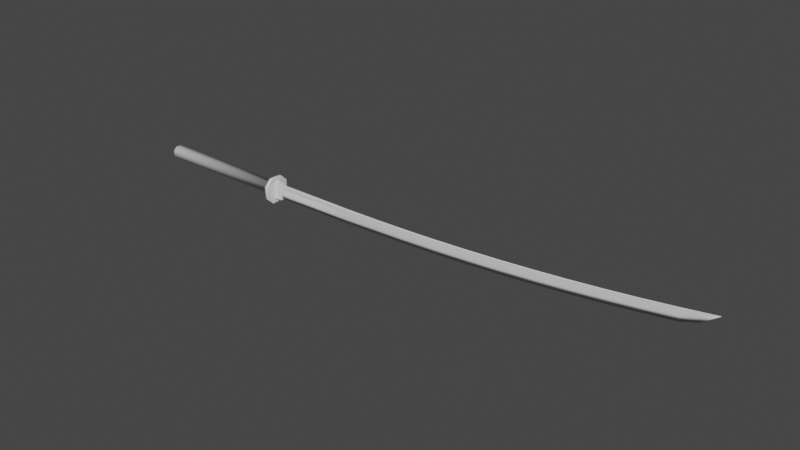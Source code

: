 # Source: katanaBlend.blend  (saved by Blender 2.90.8; exported with 4.5.12 LTS)
import bpy
from mathutils import Matrix  # noqa: F401  (used for matrix-valued properties, if any)

bpy.ops.wm.read_factory_settings(use_empty=True)
scene = bpy.context.scene
scene.name = 'Scene'

# ---- collections
col_sword = bpy.data.collections.new('Sword'); scene.collection.children.link(col_sword)

# ---- materials (node trees are filled in below, after node groups)
mat_material = bpy.data.materials.new('Material')
mat_material.alpha_threshold = 0.0
mat_material.use_transparent_shadow = False
mat_material.line_color = (0.0, 0.0, 0.0, 1.0)

# ---- material node trees
mat_material.use_nodes = True; mat_material.node_tree.nodes.clear()
_N = mat_material.node_tree.nodes; _L = mat_material.node_tree.links
n0 = _N.new('ShaderNodeOutputMaterial'); n0.name = 'Material Output'; n0.location = (300, 300)
n1 = _N.new('ShaderNodeBsdfPrincipled'); n1.name = 'Principled BSDF'; n1.location = (10, 300)
n1.distribution = 'GGX'
n1.subsurface_method = 'BURLEY'
n1.inputs[2].default_value = 0.4
n1.inputs[3].default_value = 1.45
n1.inputs[27].default_value = (0.0, 0.0, 0.0, 1.0)
n1.inputs[28].default_value = 1.0
_L.new(n1.outputs[0], n0.inputs[0])
n0.is_active_output = True

# ---- world
world_world = bpy.data.worlds.new('World'); scene.world = world_world
world_world.use_nodes = True; world_world.node_tree.nodes.clear()
_N = world_world.node_tree.nodes; _L = world_world.node_tree.links
n0 = _N.new('ShaderNodeOutputWorld'); n0.name = 'World Output'; n0.location = (300, 300)
n1 = _N.new('ShaderNodeBackground'); n1.name = 'Background'; n1.location = (10, 300)
n1.inputs[0].default_value = (0.05088, 0.05088, 0.05088, 1.0)
_L.new(n1.outputs[0], n0.inputs[0])
n0.is_active_output = True
world_world.color = (0.05088, 0.05088, 0.05088)
world_world.use_sun_shadow = False
world_world.sun_shadow_jitter_overblur = 0.0

# ---- meshes
me_cube = bpy.data.meshes.new('Cube')
me_cube.from_pydata([(5.475, 2.064, 1.007), (5.475, 1.007, 2.064), (5.475, 1.007, -2.064), (5.475, 2.064, -1.007), (5.475, -1.007, 2.064), (5.475, -2.064, 1.007), (5.475, -2.064, -1.007), (5.475, -1.007, -2.064), (-17.6, 0.3676, 0.8), (-17.4, 0.4504, 1.0), (-17.6, 0.8, 0.3676), (-17.4, 1.0, 0.4504), (-17.6, 0.8, -0.3676), (-17.4, 1.0, -0.4504), (-17.6, 0.3676, -0.8), (-17.4, 0.4504, -1.0), (-17.6, -0.8, 0.3676), (-17.4, -1.0, 0.4504), (-17.6, -0.3676, 0.8), (-17.4, -0.4504, 1.0), (-17.6, -0.3676, -0.8), (-17.4, -0.4504, -1.0), (-17.6, -0.8, -0.3676), (-17.4, -1.0, -0.4504), (5.475, 1.0, -0.4504), (5.475, 0.4504, -1.0), (5.475, -1.0, 0.4504), (5.475, -0.4504, 1.0), (5.475, -0.4504, -1.0), (5.475, -1.0, -0.4504), (5.475, 0.4504, 1.0), (5.475, 1.0, 0.4504), (6.051, 2.064, -1.007), (6.051, 0.4094, -1.351), (6.051, -2.064, 1.007), (6.051, -0.4094, 1.351), (6.051, -0.4094, -1.351), (6.051, -2.064, -1.007), (6.051, 0.4094, 1.351), (6.051, 2.064, 1.007), (6.051, -1.007, -2.064), (6.051, 1.007, -2.064), (6.051, 1.007, 2.064), (6.051, -1.007, 2.064), (7.266, -0.2431, -0.3497), (7.266, 0.2431, -0.3497), (7.266, 0.2431, 1.111), (7.266, -0.2431, 1.111), (7.266, -0.4094, -1.351), (7.266, 0.4094, -1.351), (7.266, 0.4094, 1.351), (7.266, -0.4094, 1.351), (79.64, -0.02431, 5.924), (79.64, 0.02431, 5.924), (79.64, 0.02431, 5.924), (79.64, -0.02431, 5.924), (20.68, -0.2185, 1.158), (20.68, 0.2185, 1.158), (20.67, -0.2189, -0.3033), (20.67, 0.2189, -0.3033), (26.16, -0.2011, 1.255), (31.64, -0.1809, 1.417), (37.11, -0.1586, 1.646), (42.55, -0.1353, 1.942), (47.98, -0.1118, 2.304), (53.37, -0.0893, 2.733), (58.72, -0.06861, 3.23), (64.03, -0.05076, 3.794), (69.29, -0.03676, 4.425), (74.49, -0.0276, 5.124), (26.15, -0.2017, -0.1157), (31.63, -0.1815, 0.05705), (37.1, -0.1593, 0.3015), (42.55, -0.136, 0.6177), (47.97, -0.1126, 1.006), (53.36, -0.09008, 1.467), (58.72, -0.06934, 1.999), (64.03, -0.05141, 2.605), (69.29, -0.03727, 3.283), (74.49, -0.02795, 4.034), (26.15, 0.2017, -0.1157), (31.63, 0.1815, 0.05705), (37.1, 0.1593, 0.3015), (42.55, 0.136, 0.6177), (47.97, 0.1126, 1.006), (53.36, 0.09008, 1.467), (58.72, 0.06934, 1.999), (64.03, 0.05141, 2.605), (69.29, 0.03727, 3.283), (74.49, 0.02795, 4.034), (74.49, 0.0276, 5.124), (69.29, 0.03676, 4.425), (64.03, 0.05076, 3.794), (58.72, 0.06861, 3.23), (53.37, 0.0893, 2.733), (47.98, 0.1118, 2.304), (42.55, 0.1353, 1.942), (37.11, 0.1586, 1.646), (31.64, 0.1809, 1.417), (26.16, 0.2011, 1.255), (77.07, -0.02516, 5.507), (77.07, -0.02527, 4.893), (77.07, 0.02527, 4.893), (77.07, 0.02516, 5.507), (7.266, 0.0, -1.185), (7.266, 0.0, 1.185), (79.64, 0.0, 5.964), (79.64, 0.0, 5.964), (20.67, 0.0, -1.139), (20.68, 0.0, 1.232), (26.15, 0.0, -0.9511), (31.63, 0.0, -0.7783), (37.09, 0.0, -0.5338), (42.54, 0.0, -0.2175), (47.96, 0.0, 0.1708), (53.36, 0.0, 0.6313), (58.71, 0.0, 1.164), (64.02, 0.0, 1.77), (69.28, 0.0, 2.448), (74.49, 0.0, 3.199), (26.16, 0.0, 1.328), (31.64, 0.0, 1.491), (37.11, 0.0, 1.72), (42.55, 0.0, 2.015), (47.98, 0.0, 2.378), (53.37, 0.0, 2.807), (58.72, 0.0, 3.303), (64.03, 0.0, 3.867), (69.29, 0.0, 4.498), (74.49, 0.0, 5.197), (77.07, 0.0, 4.058), (77.07, 0.0, 5.581), (7.266, -0.2431, 0.4768), (7.266, 0.2431, 0.4768), (79.64, -0.02431, 5.924), (79.64, 0.02431, 5.924), (20.68, 0.2186, 0.5236), (20.68, -0.2186, 0.5236), (26.16, 0.2014, 0.5814), (31.64, 0.1812, 0.747), (37.1, 0.1589, 0.9806), (42.55, 0.1356, 1.282), (47.97, 0.1122, 1.652), (53.36, 0.08966, 2.091), (58.72, 0.06895, 2.598), (64.03, 0.05106, 3.175), (69.29, 0.03699, 3.82), (74.49, 0.02775, 4.534), (26.16, -0.2014, 0.5814), (31.64, -0.1812, 0.747), (37.1, -0.1589, 0.9806), (42.55, -0.1356, 1.282), (47.97, -0.1122, 1.652), (53.36, -0.08966, 2.091), (58.72, -0.06895, 2.598), (64.03, -0.05106, 3.175), (69.29, -0.03699, 3.82), (74.49, -0.02775, 4.534), (77.07, 0.02523, 5.06), (77.07, -0.02523, 5.06), (79.64, 0.0, 5.964)], [], [(27, 19, 17, 26), (47, 105, 46, 50, 51), (21, 28, 29, 23), (13, 11, 31, 24), (20, 22, 16, 18, 8, 10, 12, 14), (5, 6, 37, 34), (15, 25, 28, 21), (25, 15, 13, 24), (14, 12, 13, 15), (18, 16, 17, 19), (22, 20, 21, 23), (10, 8, 9, 11), (29, 26, 17, 23), (30, 9, 19, 27), (8, 18, 19, 9), (12, 10, 11, 13), (9, 30, 31, 11), (3, 2, 25, 24), (5, 4, 27, 26), (7, 6, 29, 28), (1, 0, 31, 30), (16, 22, 23, 17), (20, 14, 15, 21), (2, 7, 28, 25), (0, 3, 24, 31), (6, 5, 26, 29), (4, 1, 30, 27), (0, 1, 42, 39), (4, 5, 34, 43), (7, 2, 41, 40), (40, 43, 34, 37), (6, 7, 40, 37), (2, 3, 32, 41), (3, 0, 39, 32), (41, 32, 39, 42), (1, 4, 43, 42), (33, 36, 40, 41), (35, 36, 48, 51), (36, 35, 43, 40), (131, 100, 55, 107), (35, 38, 42, 43), (38, 33, 41, 42), (36, 33, 49, 48), (38, 35, 51, 50), (45, 104, 44, 48, 49), (33, 38, 50, 49), (44, 132, 47, 51, 48), (160, 135, 54, 107), (159, 101, 52, 134), (130, 102, 53, 106), (158, 103, 54, 135), (133, 46, 57, 136), (104, 45, 59, 108), (132, 44, 58, 137), (105, 47, 56, 109), (136, 57, 99, 138), (138, 99, 98, 139), (139, 98, 97, 140), (140, 97, 96, 141), (141, 96, 95, 142), (142, 95, 94, 143), (143, 94, 93, 144), (144, 93, 92, 145), (145, 92, 91, 146), (146, 91, 90, 147), (108, 59, 80, 110), (110, 80, 81, 111), (111, 81, 82, 112), (112, 82, 83, 113), (113, 83, 84, 114), (114, 84, 85, 115), (115, 85, 86, 116), (116, 86, 87, 117), (117, 87, 88, 118), (118, 88, 89, 119), (137, 58, 70, 148), (148, 70, 71, 149), (149, 71, 72, 150), (150, 72, 73, 151), (151, 73, 74, 152), (152, 74, 75, 153), (153, 75, 76, 154), (154, 76, 77, 155), (155, 77, 78, 156), (156, 78, 79, 157), (109, 56, 60, 120), (120, 60, 61, 121), (121, 61, 62, 122), (122, 62, 63, 123), (123, 63, 64, 124), (124, 64, 65, 125), (125, 65, 66, 126), (126, 66, 67, 127), (127, 67, 68, 128), (128, 68, 69, 129), (147, 90, 103, 158), (119, 89, 102, 130), (157, 79, 101, 159), (129, 69, 100, 131), (90, 129, 131, 103), (79, 119, 130, 101), (91, 128, 129, 90), (92, 127, 128, 91), (93, 126, 127, 92), (94, 125, 126, 93), (95, 124, 125, 94), (96, 123, 124, 95), (97, 122, 123, 96), (98, 121, 122, 97), (99, 120, 121, 98), (57, 109, 120, 99), (78, 118, 119, 79), (77, 117, 118, 78), (76, 116, 117, 77), (75, 115, 116, 76), (74, 114, 115, 75), (73, 113, 114, 74), (72, 112, 113, 73), (71, 111, 112, 72), (70, 110, 111, 71), (58, 108, 110, 70), (46, 105, 109, 57), (44, 104, 108, 58), (101, 130, 106, 52), (134, 160, 107, 55), (103, 131, 107, 54), (52, 106, 160, 134), (69, 157, 159, 100), (89, 147, 158, 102), (68, 156, 157, 69), (67, 155, 156, 68), (66, 154, 155, 67), (65, 153, 154, 66), (64, 152, 153, 65), (63, 151, 152, 64), (62, 150, 151, 63), (61, 149, 150, 62), (60, 148, 149, 61), (56, 137, 148, 60), (88, 146, 147, 89), (87, 145, 146, 88), (86, 144, 145, 87), (85, 143, 144, 86), (84, 142, 143, 85), (83, 141, 142, 84), (82, 140, 141, 83), (81, 139, 140, 82), (80, 138, 139, 81), (59, 136, 138, 80), (47, 132, 137, 56), (45, 133, 136, 59), (102, 158, 135, 53), (100, 159, 134, 55), (106, 53, 135, 160), (46, 133, 45, 49, 50)])
me_cube.polygons.foreach_set('use_smooth', [1, 0, 1, 1, 1, 1, 1, 1, 1, 1, 1, 1, 1, 1, 1, 1, 1, 0, 0, 0, 0, 1, 1, 0, 0, 0, 0, 1, 1, 1, 0, 1, 1, 1, 0, 1, 0, 0, 0, 0, 0, 0, 0, 0, 0, 0, 0, 0, 1, 1, 0, 0, 1, 1, 0, 0, 0, 0, 0, 0, 0, 0, 0, 0, 0, 1, 1, 1, 1, 1, 1, 1, 1, 1, 1, 1, 1, 1, 1, 1, 1, 1, 1, 1, 1, 0, 0, 0, 0, 0, 0, 0, 0, 0, 0, 0, 1, 1, 0, 0, 1, 0, 0, 0, 0, 0, 0, 0, 0, 0, 0, 1, 1, 1, 1, 1, 1, 1, 1, 1, 1, 0, 1, 1, 0, 0, 0, 0, 1, 0, 0, 0, 0, 0, 0, 0, 0, 0, 0, 1, 1, 1, 1, 1, 1, 1, 1, 1, 1, 0, 1, 1, 0, 0, 0])
_uv = me_cube.uv_layers.new(name='UVMap')
_uv.uv.foreach_set('vector', [0.625, 0.75, 0.625, 0.9954, 0.5563, 0.9954, 0.5563, 0.75, 0.5496, 0.6399, 0.5496, 0.625, 0.5496, 0.6101, 0.5566, 0.6, 0.5566, 0.65, 0.1296, 0.6813, 0.375, 0.6813, 0.375, 0.75, 0.1296, 0.75, 0.4437, 0.2546, 0.5563, 0.2546, 0.5563, 0.5, 0.4437, 0.5, 0.4, 0.07906, 0.4541, 0.025, 0.5459, 0.025, 0.6, 0.07906, 0.6, 0.1709, 0.5459, 0.225, 0.4541, 0.225, 0.4, 0.1709, 0.53, 0.6866, 0.47, 0.6866, 0.47, 0.6866, 0.53, 0.6866, 0.1296, 0.5687, 0.375, 0.5687, 0.375, 0.6813, 0.1296, 0.6813, 0.375, 0.5687, 0.1296, 0.5687, 0.1296, 0.5, 0.375, 0.5, 0.4, 0.1709, 0.4541, 0.225, 0.4437, 0.25, 0.375, 0.1813, 0.6, 0.07906, 0.5459, 0.025, 0.5563, 0.0, 0.625, 0.0687, 0.4541, 0.025, 0.4, 0.07906, 0.375, 0.0687, 0.4437, 0.0, 0.5459, 0.225, 0.6, 0.1709, 0.625, 0.1813, 0.5563, 0.25, 0.4437, 0.75, 0.5563, 0.75, 0.5563, 0.9954, 0.4437, 0.9954, 0.625, 0.5687, 0.8704, 0.5687, 0.8704, 0.6813, 0.625, 0.6813, 0.6, 0.1709, 0.6, 0.07906, 0.625, 0.0687, 0.625, 0.1813, 0.4541, 0.225, 0.5459, 0.225, 0.5563, 0.2546, 0.4437, 0.2546, 0.625, 0.2546, 0.625, 0.5, 0.5563, 0.5, 0.5563, 0.2546, 0.47, 0.5634, 0.4384, 0.595, 0.375, 0.5687, 0.4437, 0.5, 0.53, 0.6866, 0.5616, 0.655, 0.625, 0.6813, 0.5563, 0.75, 0.4384, 0.655, 0.47, 0.6866, 0.4437, 0.75, 0.375, 0.6813, 0.5616, 0.595, 0.53, 0.5634, 0.5563, 0.5, 0.625, 0.5687, 0.5459, 0.025, 0.4541, 0.025, 0.4437, 0.0, 0.5563, 0.0, 0.4, 0.07906, 0.4, 0.1709, 0.375, 0.1813, 0.375, 0.0687, 0.4384, 0.595, 0.4384, 0.655, 0.375, 0.6813, 0.375, 0.5687, 0.53, 0.5634, 0.47, 0.5634, 0.4437, 0.5, 0.5563, 0.5, 0.47, 0.6866, 0.53, 0.6866, 0.5563, 0.75, 0.4437, 0.75, 0.5616, 0.655, 0.5616, 0.595, 0.625, 0.5687, 0.625, 0.6813, 0.53, 0.5634, 0.5616, 0.595, 0.5616, 0.595, 0.53, 0.5634, 0.5616, 0.655, 0.53, 0.6866, 0.53, 0.6866, 0.5616, 0.655, 0.4384, 0.655, 0.4384, 0.595, 0.4384, 0.595, 0.4384, 0.655, 0.4384, 0.655, 0.5616, 0.655, 0.53, 0.6866, 0.47, 0.6866, 0.47, 0.6866, 0.4384, 0.655, 0.4384, 0.655, 0.47, 0.6866, 0.4384, 0.595, 0.47, 0.5634, 0.47, 0.5634, 0.4384, 0.595, 0.47, 0.5634, 0.53, 0.5634, 0.53, 0.5634, 0.47, 0.5634, 0.4384, 0.595, 0.47, 0.5634, 0.53, 0.5634, 0.5616, 0.595, 0.5616, 0.595, 0.5616, 0.655, 0.5616, 0.655, 0.5616, 0.595, 0.4434, 0.6, 0.4434, 0.65, 0.4384, 0.655, 0.4384, 0.595, 0.5566, 0.65, 0.4434, 0.65, 0.4434, 0.65, 0.5566, 0.65, 0.4434, 0.65, 0.5566, 0.65, 0.5616, 0.655, 0.4384, 0.655, 0.5496, 0.625, 0.5496, 0.6399, 0.5496, 0.6399, 0.5496, 0.625, 0.5566, 0.65, 0.5566, 0.6, 0.5616, 0.595, 0.5616, 0.655, 0.5566, 0.6, 0.4434, 0.6, 0.4384, 0.595, 0.5616, 0.595, 0.4434, 0.65, 0.4434, 0.6, 0.4434, 0.6, 0.4434, 0.65, 0.5566, 0.6, 0.5566, 0.65, 0.5566, 0.65, 0.5566, 0.6, 0.4504, 0.6101, 0.4504, 0.625, 0.4504, 0.6399, 0.4434, 0.65, 0.4434, 0.6, 0.4434, 0.6, 0.5566, 0.6, 0.5566, 0.6, 0.4434, 0.6, 0.4504, 0.6399, 0.52, 0.6399, 0.5496, 0.6399, 0.5566, 0.65, 0.4434, 0.65, 0.52, 0.625, 0.52, 0.6101, 0.5496, 0.6101, 0.5496, 0.625, 0.52, 0.6399, 0.4504, 0.6399, 0.4504, 0.6399, 0.52, 0.6399, 0.4504, 0.625, 0.4504, 0.6101, 0.4504, 0.6101, 0.4504, 0.625, 0.52, 0.6101, 0.5496, 0.6101, 0.5496, 0.6101, 0.52, 0.6101, 0.52, 0.6101, 0.5496, 0.6101, 0.5496, 0.6101, 0.52, 0.6101, 0.4504, 0.625, 0.4504, 0.6101, 0.4504, 0.6101, 0.4504, 0.625, 0.52, 0.6399, 0.4504, 0.6399, 0.4504, 0.6399, 0.52, 0.6399, 0.5496, 0.625, 0.5496, 0.6399, 0.5496, 0.6399, 0.5496, 0.625, 0.52, 0.6101, 0.5496, 0.6101, 0.5496, 0.6101, 0.52, 0.6101, 0.52, 0.6101, 0.5496, 0.6101, 0.5496, 0.6101, 0.52, 0.6101, 0.52, 0.6101, 0.5496, 0.6101, 0.5496, 0.6101, 0.52, 0.6101, 0.52, 0.6101, 0.5496, 0.6101, 0.5496, 0.6101, 0.52, 0.6101, 0.52, 0.6101, 0.5496, 0.6101, 0.5496, 0.6101, 0.52, 0.6101, 0.52, 0.6101, 0.5496, 0.6101, 0.5496, 0.6101, 0.52, 0.6101, 0.52, 0.6101, 0.5496, 0.6101, 0.5496, 0.6101, 0.52, 0.6101, 0.52, 0.6101, 0.5496, 0.6101, 0.5496, 0.6101, 0.52, 0.6101, 0.52, 0.6101, 0.5496, 0.6101, 0.5496, 0.6101, 0.52, 0.6101, 0.52, 0.6101, 0.5496, 0.6101, 0.5496, 0.6101, 0.52, 0.6101, 0.4504, 0.625, 0.4504, 0.6101, 0.4504, 0.6101, 0.4504, 0.625, 0.4504, 0.625, 0.4504, 0.6101, 0.4504, 0.6101, 0.4504, 0.625, 0.4504, 0.625, 0.4504, 0.6101, 0.4504, 0.6101, 0.4504, 0.625, 0.4504, 0.625, 0.4504, 0.6101, 0.4504, 0.6101, 0.4504, 0.625, 0.4504, 0.625, 0.4504, 0.6101, 0.4504, 0.6101, 0.4504, 0.625, 0.4504, 0.625, 0.4504, 0.6101, 0.4504, 0.6101, 0.4504, 0.625, 0.4504, 0.625, 0.4504, 0.6101, 0.4504, 0.6101, 0.4504, 0.625, 0.4504, 0.625, 0.4504, 0.6101, 0.4504, 0.6101, 0.4504, 0.625, 0.4504, 0.625, 0.4504, 0.6101, 0.4504, 0.6101, 0.4504, 0.625, 0.4504, 0.625, 0.4504, 0.6101, 0.4504, 0.6101, 0.4504, 0.625, 0.52, 0.6399, 0.4504, 0.6399, 0.4504, 0.6399, 0.52, 0.6399, 0.52, 0.6399, 0.4504, 0.6399, 0.4504, 0.6399, 0.52, 0.6399, 0.52, 0.6399, 0.4504, 0.6399, 0.4504, 0.6399, 0.52, 0.6399, 0.52, 0.6399, 0.4504, 0.6399, 0.4504, 0.6399, 0.52, 0.6399, 0.52, 0.6399, 0.4504, 0.6399, 0.4504, 0.6399, 0.52, 0.6399, 0.52, 0.6399, 0.4504, 0.6399, 0.4504, 0.6399, 0.52, 0.6399, 0.52, 0.6399, 0.4504, 0.6399, 0.4504, 0.6399, 0.52, 0.6399, 0.52, 0.6399, 0.4504, 0.6399, 0.4504, 0.6399, 0.52, 0.6399, 0.52, 0.6399, 0.4504, 0.6399, 0.4504, 0.6399, 0.52, 0.6399, 0.52, 0.6399, 0.4504, 0.6399, 0.4504, 0.6399, 0.52, 0.6399, 0.5496, 0.625, 0.5496, 0.6399, 0.5496, 0.6399, 0.5496, 0.625, 0.5496, 0.625, 0.5496, 0.6399, 0.5496, 0.6399, 0.5496, 0.625, 0.5496, 0.625, 0.5496, 0.6399, 0.5496, 0.6399, 0.5496, 0.625, 0.5496, 0.625, 0.5496, 0.6399, 0.5496, 0.6399, 0.5496, 0.625, 0.5496, 0.625, 0.5496, 0.6399, 0.5496, 0.6399, 0.5496, 0.625, 0.5496, 0.625, 0.5496, 0.6399, 0.5496, 0.6399, 0.5496, 0.625, 0.5496, 0.625, 0.5496, 0.6399, 0.5496, 0.6399, 0.5496, 0.625, 0.5496, 0.625, 0.5496, 0.6399, 0.5496, 0.6399, 0.5496, 0.625, 0.5496, 0.625, 0.5496, 0.6399, 0.5496, 0.6399, 0.5496, 0.625, 0.5496, 0.625, 0.5496, 0.6399, 0.5496, 0.6399, 0.5496, 0.625, 0.52, 0.6101, 0.5496, 0.6101, 0.5496, 0.6101, 0.52, 0.6101, 0.4504, 0.625, 0.4504, 0.6101, 0.4504, 0.6101, 0.4504, 0.625, 0.52, 0.6399, 0.4504, 0.6399, 0.4504, 0.6399, 0.52, 0.6399, 0.5496, 0.625, 0.5496, 0.6399, 0.5496, 0.6399, 0.5496, 0.625, 0.5496, 0.6101, 0.5496, 0.625, 0.5496, 0.625, 0.5496, 0.6101, 0.4504, 0.6399, 0.4504, 0.625, 0.4504, 0.625, 0.4504, 0.6399, 0.5496, 0.6101, 0.5496, 0.625, 0.5496, 0.625, 0.5496, 0.6101, 0.5496, 0.6101, 0.5496, 0.625, 0.5496, 0.625, 0.5496, 0.6101, 0.5496, 0.6101, 0.5496, 0.625, 0.5496, 0.625, 0.5496, 0.6101, 0.5496, 0.6101, 0.5496, 0.625, 0.5496, 0.625, 0.5496, 0.6101, 0.5496, 0.6101, 0.5496, 0.625, 0.5496, 0.625, 0.5496, 0.6101, 0.5496, 0.6101, 0.5496, 0.625, 0.5496, 0.625, 0.5496, 0.6101, 0.5496, 0.6101, 0.5496, 0.625, 0.5496, 0.625, 0.5496, 0.6101, 0.5496, 0.6101, 0.5496, 0.625, 0.5496, 0.625, 0.5496, 0.6101, 0.5496, 0.6101, 0.5496, 0.625, 0.5496, 0.625, 0.5496, 0.6101, 0.5496, 0.6101, 0.5496, 0.625, 0.5496, 0.625, 0.5496, 0.6101, 0.4504, 0.6399, 0.4504, 0.625, 0.4504, 0.625, 0.4504, 0.6399, 0.4504, 0.6399, 0.4504, 0.625, 0.4504, 0.625, 0.4504, 0.6399, 0.4504, 0.6399, 0.4504, 0.625, 0.4504, 0.625, 0.4504, 0.6399, 0.4504, 0.6399, 0.4504, 0.625, 0.4504, 0.625, 0.4504, 0.6399, 0.4504, 0.6399, 0.4504, 0.625, 0.4504, 0.625, 0.4504, 0.6399, 0.4504, 0.6399, 0.4504, 0.625, 0.4504, 0.625, 0.4504, 0.6399, 0.4504, 0.6399, 0.4504, 0.625, 0.4504, 0.625, 0.4504, 0.6399, 0.4504, 0.6399, 0.4504, 0.625, 0.4504, 0.625, 0.4504, 0.6399, 0.4504, 0.6399, 0.4504, 0.625, 0.4504, 0.625, 0.4504, 0.6399, 0.4504, 0.6399, 0.4504, 0.625, 0.4504, 0.625, 0.4504, 0.6399, 0.5496, 0.6101, 0.5496, 0.625, 0.5496, 0.625, 0.5496, 0.6101, 0.4504, 0.6399, 0.4504, 0.625, 0.4504, 0.625, 0.4504, 0.6399, 0.4504, 0.6399, 0.4504, 0.625, 0.4504, 0.625, 0.4504, 0.6399, 0.52, 0.6399, 0.52, 0.625, 0.5496, 0.625, 0.5496, 0.6399, 0.5496, 0.6101, 0.5496, 0.625, 0.5496, 0.625, 0.5496, 0.6101, 0.4504, 0.6399, 0.4504, 0.625, 0.52, 0.625, 0.52, 0.6399, 0.5496, 0.6399, 0.52, 0.6399, 0.52, 0.6399, 0.5496, 0.6399, 0.4504, 0.6101, 0.52, 0.6101, 0.52, 0.6101, 0.4504, 0.6101, 0.5496, 0.6399, 0.52, 0.6399, 0.52, 0.6399, 0.5496, 0.6399, 0.5496, 0.6399, 0.52, 0.6399, 0.52, 0.6399, 0.5496, 0.6399, 0.5496, 0.6399, 0.52, 0.6399, 0.52, 0.6399, 0.5496, 0.6399, 0.5496, 0.6399, 0.52, 0.6399, 0.52, 0.6399, 0.5496, 0.6399, 0.5496, 0.6399, 0.52, 0.6399, 0.52, 0.6399, 0.5496, 0.6399, 0.5496, 0.6399, 0.52, 0.6399, 0.52, 0.6399, 0.5496, 0.6399, 0.5496, 0.6399, 0.52, 0.6399, 0.52, 0.6399, 0.5496, 0.6399, 0.5496, 0.6399, 0.52, 0.6399, 0.52, 0.6399, 0.5496, 0.6399, 0.5496, 0.6399, 0.52, 0.6399, 0.52, 0.6399, 0.5496, 0.6399, 0.5496, 0.6399, 0.52, 0.6399, 0.52, 0.6399, 0.5496, 0.6399, 0.4504, 0.6101, 0.52, 0.6101, 0.52, 0.6101, 0.4504, 0.6101, 0.4504, 0.6101, 0.52, 0.6101, 0.52, 0.6101, 0.4504, 0.6101, 0.4504, 0.6101, 0.52, 0.6101, 0.52, 0.6101, 0.4504, 0.6101, 0.4504, 0.6101, 0.52, 0.6101, 0.52, 0.6101, 0.4504, 0.6101, 0.4504, 0.6101, 0.52, 0.6101, 0.52, 0.6101, 0.4504, 0.6101, 0.4504, 0.6101, 0.52, 0.6101, 0.52, 0.6101, 0.4504, 0.6101, 0.4504, 0.6101, 0.52, 0.6101, 0.52, 0.6101, 0.4504, 0.6101, 0.4504, 0.6101, 0.52, 0.6101, 0.52, 0.6101, 0.4504, 0.6101, 0.4504, 0.6101, 0.52, 0.6101, 0.52, 0.6101, 0.4504, 0.6101, 0.4504, 0.6101, 0.52, 0.6101, 0.52, 0.6101, 0.4504, 0.6101, 0.5496, 0.6399, 0.52, 0.6399, 0.52, 0.6399, 0.5496, 0.6399, 0.4504, 0.6101, 0.52, 0.6101, 0.52, 0.6101, 0.4504, 0.6101, 0.4504, 0.6101, 0.52, 0.6101, 0.52, 0.6101, 0.4504, 0.6101, 0.5496, 0.6399, 0.52, 0.6399, 0.52, 0.6399, 0.5496, 0.6399, 0.4504, 0.625, 0.4504, 0.6101, 0.52, 0.6101, 0.52, 0.625, 0.5496, 0.6101, 0.52, 0.6101, 0.4504, 0.6101, 0.4434, 0.6, 0.5566, 0.6])
me_cube.materials.append(mat_material)
me_cube.use_remesh_preserve_volume = False
me_cube.use_remesh_preserve_attributes = False
me_cube.use_mirror_vertex_groups = False
me_cube.update()
me_vert = bpy.data.meshes.new('Vert')
me_vert.from_pydata([(0.0, 0.0, 0.0)], [], [])
me_vert.use_remesh_fix_poles = True
me_vert.use_remesh_preserve_attributes = False
me_vert.use_mirror_vertex_groups = False
me_vert.update()

# ---- objects
ob_sword = bpy.data.objects.new('Sword', me_cube)
ob_handle_hold_1 = bpy.data.objects.new('Handle Hold 1', me_vert)

# ---- transforms, parenting, visibility, modifiers, constraints
ob_sword.location = (0.0, 0.0, 0.0)
ob_sword.lock_rotations_4d = False
ob_sword.empty_display_type = 'ARROWS'
ob_sword.lineart.crease_threshold = 0.0
ob_handle_hold_1.location = (0.0, 0.0, 0.0)
ob_handle_hold_1.lineart.crease_threshold = 0.0

# ---- collection membership
col_sword.objects.link(ob_sword)
col_sword.objects.link(ob_handle_hold_1)

# ---- scene / render settings (as saved in the file)
scene.frame_start = 1; scene.frame_end = 250; scene.frame_set(1)
scene.render.engine = 'BLENDER_EEVEE_NEXT'
scene.render.fps = 30
scene.cycles.use_denoising = False
scene.cycles.samples = 128
scene.cycles.sampling_pattern = 'TABULATED_SOBOL'
scene.cycles.use_adaptive_sampling = False
scene.cycles.use_light_tree = False
scene.view_settings.view_transform = 'Filmic'
bpy.context.view_layer.update()

# ---- added for rendering (the .blend has no active camera and no usable light): camera, sun
cam_auto = bpy.data.cameras.new('AutoCamera')
cam_auto.lens = 50.0
cam_auto.sensor_width = 36.0
cam_auto.clip_end = 1585.78
ob_auto_camera = bpy.data.objects.new('AutoCamera', cam_auto)
scene.collection.objects.link(ob_auto_camera)
ob_auto_camera.location = (121.376, -108.43, 74.2362)
ob_auto_camera.rotation_euler = (1.09748, -7.21219e-08, 0.694738)
scene.camera = ob_auto_camera
light_auto_sun = bpy.data.lights.new('AutoSun', 'SUN')
light_auto_sun.energy = 3.0
light_auto_sun.angle = 0.0523599
ob_auto_sun = bpy.data.objects.new('AutoSun', light_auto_sun)
scene.collection.objects.link(ob_auto_sun)
ob_auto_sun.rotation_euler = (0.872665, 0.174533, 0.523599)
bpy.context.view_layer.update()
